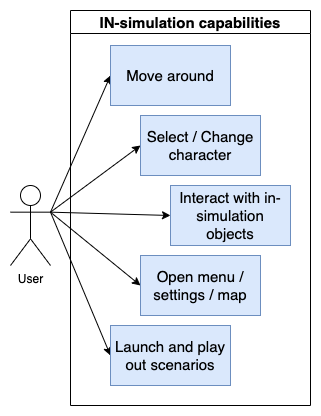

The diagram above was exported from draw.io. Its source (the exported page's mxGraphModel, read from the mxfile embedded in the PNG):
<mxGraphModel dx="946" dy="646" grid="1" gridSize="10" guides="1" tooltips="1" connect="1" arrows="1" fold="1" page="1" pageScale="1" pageWidth="827" pageHeight="1169" math="0" shadow="0">
  <root>
    <mxCell id="0" />
    <mxCell id="1" parent="0" />
    <mxCell id="pOUKEDam4XZgPyPilO-Z-1" value="User" style="shape=umlActor;verticalLabelPosition=bottom;verticalAlign=top;html=1;outlineConnect=0;" vertex="1" parent="1">
      <mxGeometry x="80" y="240" width="40" height="80" as="geometry" />
    </mxCell>
    <mxCell id="pOUKEDam4XZgPyPilO-Z-9" value="IN-simulation capabilities" style="swimlane;fontSize=15;" vertex="1" parent="1">
      <mxGeometry x="140" y="65" width="240" height="395" as="geometry" />
    </mxCell>
    <mxCell id="pOUKEDam4XZgPyPilO-Z-10" value="" style="endArrow=classic;html=1;rounded=0;fontSize=15;exitX=1;exitY=0.3333333333333333;exitDx=0;exitDy=0;exitPerimeter=0;entryX=0;entryY=0.5;entryDx=0;entryDy=0;" edge="1" parent="1" source="pOUKEDam4XZgPyPilO-Z-1" target="pOUKEDam4XZgPyPilO-Z-8">
      <mxGeometry width="50" height="50" relative="1" as="geometry">
        <mxPoint x="60" y="420" as="sourcePoint" />
        <mxPoint x="190" y="170" as="targetPoint" />
      </mxGeometry>
    </mxCell>
    <mxCell id="pOUKEDam4XZgPyPilO-Z-11" value="" style="endArrow=classic;html=1;rounded=0;fontSize=15;exitX=1;exitY=0.3333333333333333;exitDx=0;exitDy=0;exitPerimeter=0;entryX=0;entryY=0.5;entryDx=0;entryDy=0;" edge="1" parent="1" source="pOUKEDam4XZgPyPilO-Z-1" target="pOUKEDam4XZgPyPilO-Z-7">
      <mxGeometry width="50" height="50" relative="1" as="geometry">
        <mxPoint x="130" y="276.66666666666663" as="sourcePoint" />
        <mxPoint x="220" y="170" as="targetPoint" />
      </mxGeometry>
    </mxCell>
    <mxCell id="pOUKEDam4XZgPyPilO-Z-12" value="" style="endArrow=classic;html=1;rounded=0;fontSize=15;exitX=1;exitY=0.3333333333333333;exitDx=0;exitDy=0;exitPerimeter=0;entryX=0;entryY=0.5;entryDx=0;entryDy=0;" edge="1" parent="1" source="pOUKEDam4XZgPyPilO-Z-1" target="pOUKEDam4XZgPyPilO-Z-6">
      <mxGeometry width="50" height="50" relative="1" as="geometry">
        <mxPoint x="140" y="286.66666666666663" as="sourcePoint" />
        <mxPoint x="230" y="180" as="targetPoint" />
      </mxGeometry>
    </mxCell>
    <mxCell id="pOUKEDam4XZgPyPilO-Z-13" value="" style="endArrow=classic;html=1;rounded=0;fontSize=15;exitX=1;exitY=0.3333333333333333;exitDx=0;exitDy=0;exitPerimeter=0;entryX=0;entryY=0.5;entryDx=0;entryDy=0;" edge="1" parent="1" source="pOUKEDam4XZgPyPilO-Z-1" target="pOUKEDam4XZgPyPilO-Z-5">
      <mxGeometry width="50" height="50" relative="1" as="geometry">
        <mxPoint x="150" y="296.66666666666663" as="sourcePoint" />
        <mxPoint x="240" y="190" as="targetPoint" />
      </mxGeometry>
    </mxCell>
    <mxCell id="pOUKEDam4XZgPyPilO-Z-14" value="" style="endArrow=classic;html=1;rounded=0;fontSize=15;exitX=1;exitY=0.3333333333333333;exitDx=0;exitDy=0;exitPerimeter=0;entryX=0;entryY=0.5;entryDx=0;entryDy=0;" edge="1" parent="1" source="pOUKEDam4XZgPyPilO-Z-1" target="pOUKEDam4XZgPyPilO-Z-4">
      <mxGeometry width="50" height="50" relative="1" as="geometry">
        <mxPoint x="160" y="306.66666666666663" as="sourcePoint" />
        <mxPoint x="250" y="200" as="targetPoint" />
      </mxGeometry>
    </mxCell>
    <mxCell id="pOUKEDam4XZgPyPilO-Z-6" value="Interact with in-simulation objects" style="rounded=0;whiteSpace=wrap;html=1;fontSize=15;fontStyle=0;fillColor=#dae8fc;strokeColor=#6c8ebf;" vertex="1" parent="1">
      <mxGeometry x="240" y="240" width="120" height="60" as="geometry" />
    </mxCell>
    <mxCell id="pOUKEDam4XZgPyPilO-Z-8" value="Move around" style="rounded=0;whiteSpace=wrap;html=1;fontSize=15;fontStyle=0;fillColor=#dae8fc;strokeColor=#6c8ebf;" vertex="1" parent="1">
      <mxGeometry x="180" y="100" width="120" height="60" as="geometry" />
    </mxCell>
    <mxCell id="pOUKEDam4XZgPyPilO-Z-7" value="Select / Change character" style="rounded=0;whiteSpace=wrap;html=1;fontSize=15;fontStyle=0;fillColor=#dae8fc;strokeColor=#6c8ebf;" vertex="1" parent="1">
      <mxGeometry x="210" y="170" width="120" height="60" as="geometry" />
    </mxCell>
    <mxCell id="pOUKEDam4XZgPyPilO-Z-5" value="Open menu / settings / map" style="rounded=0;whiteSpace=wrap;html=1;fontSize=15;fontStyle=0;fillColor=#dae8fc;strokeColor=#6c8ebf;" vertex="1" parent="1">
      <mxGeometry x="210" y="310" width="120" height="60" as="geometry" />
    </mxCell>
    <mxCell id="pOUKEDam4XZgPyPilO-Z-4" value="Launch and play out scenarios" style="rounded=0;whiteSpace=wrap;html=1;fontSize=15;fontStyle=0;fillColor=#dae8fc;strokeColor=#6c8ebf;" vertex="1" parent="1">
      <mxGeometry x="180" y="380" width="120" height="60" as="geometry" />
    </mxCell>
  </root>
</mxGraphModel>